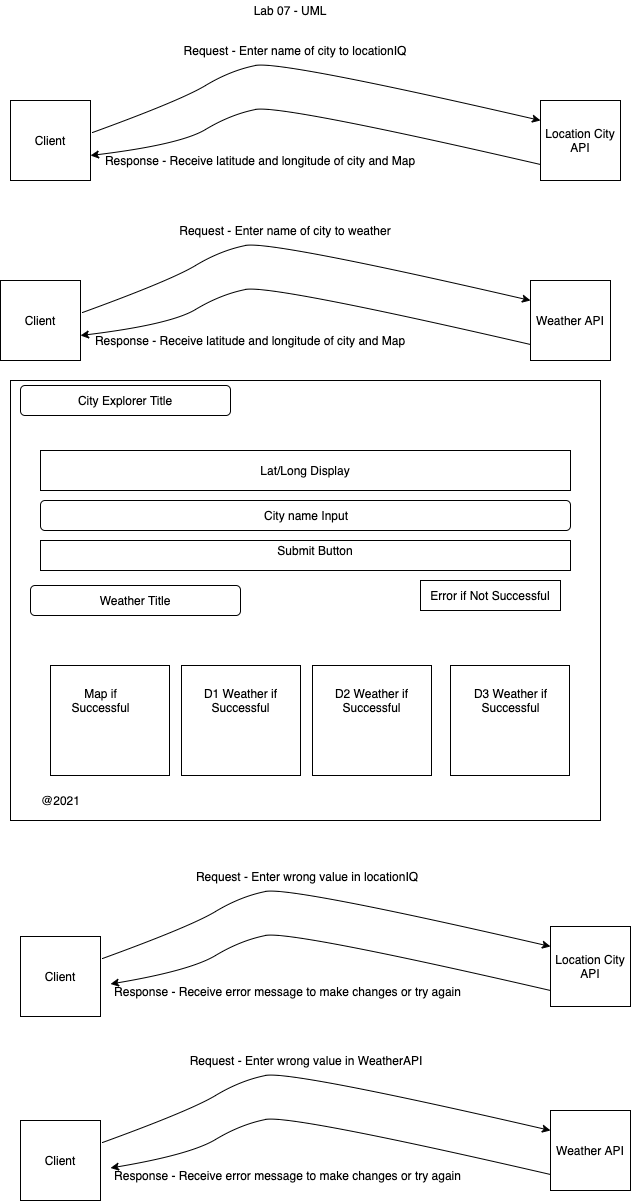

The diagram above was exported from draw.io. Its source (the exported page's mxGraphModel, read from the mxfile embedded in the PNG):
<mxGraphModel dx="1426" dy="1490" grid="1" gridSize="10" guides="1" tooltips="1" connect="1" arrows="1" fold="1" page="1" pageScale="0.8" pageWidth="850" pageHeight="1100" math="0" shadow="0">
  <root>
    <mxCell id="0" />
    <mxCell id="1" parent="0" />
    <mxCell id="_AQVDjhuCi_CXsQLxx_o-1" value="Client" style="whiteSpace=wrap;html=1;aspect=fixed;" vertex="1" parent="1">
      <mxGeometry x="100" y="180" width="80" height="80" as="geometry" />
    </mxCell>
    <mxCell id="_AQVDjhuCi_CXsQLxx_o-2" value="Weather API" style="whiteSpace=wrap;html=1;aspect=fixed;" vertex="1" parent="1">
      <mxGeometry x="630" y="180" width="80" height="80" as="geometry" />
    </mxCell>
    <mxCell id="_AQVDjhuCi_CXsQLxx_o-3" value="" style="curved=1;endArrow=classic;html=1;exitX=1.025;exitY=0.4;exitDx=0;exitDy=0;exitPerimeter=0;entryX=0;entryY=0.25;entryDx=0;entryDy=0;" edge="1" parent="1" source="_AQVDjhuCi_CXsQLxx_o-1" target="_AQVDjhuCi_CXsQLxx_o-2">
      <mxGeometry width="50" height="50" relative="1" as="geometry">
        <mxPoint x="320" y="240" as="sourcePoint" />
        <mxPoint x="620" y="200" as="targetPoint" />
        <Array as="points">
          <mxPoint x="270" y="180" />
          <mxPoint x="320" y="150" />
          <mxPoint x="370" y="140" />
        </Array>
      </mxGeometry>
    </mxCell>
    <mxCell id="_AQVDjhuCi_CXsQLxx_o-4" value="Request - Enter name of city to weather" style="text;html=1;strokeColor=none;fillColor=none;align=center;verticalAlign=middle;whiteSpace=wrap;rounded=0;" vertex="1" parent="1">
      <mxGeometry x="260" y="120" width="250" height="20" as="geometry" />
    </mxCell>
    <mxCell id="_AQVDjhuCi_CXsQLxx_o-5" value="" style="curved=1;endArrow=classic;html=1;exitX=1.025;exitY=0.4;exitDx=0;exitDy=0;exitPerimeter=0;entryX=0;entryY=0.25;entryDx=0;entryDy=0;" edge="1" parent="1" target="_AQVDjhuCi_CXsQLxx_o-6">
      <mxGeometry width="50" height="50" relative="1" as="geometry">
        <mxPoint x="630" y="244" as="sourcePoint" />
        <mxPoint x="182" y="256" as="targetPoint" />
        <Array as="points">
          <mxPoint x="370" y="184" />
          <mxPoint x="320" y="194" />
          <mxPoint x="270" y="224" />
        </Array>
      </mxGeometry>
    </mxCell>
    <mxCell id="_AQVDjhuCi_CXsQLxx_o-6" value="Response - Receive latitude and longitude of city and Map" style="text;html=1;strokeColor=none;fillColor=none;align=center;verticalAlign=middle;whiteSpace=wrap;rounded=0;" vertex="1" parent="1">
      <mxGeometry x="180" y="230" width="340" height="20" as="geometry" />
    </mxCell>
    <mxCell id="_AQVDjhuCi_CXsQLxx_o-7" value="Client" style="whiteSpace=wrap;html=1;aspect=fixed;" vertex="1" parent="1">
      <mxGeometry x="120" y="836" width="80" height="80" as="geometry" />
    </mxCell>
    <mxCell id="_AQVDjhuCi_CXsQLxx_o-8" value="Location City API" style="whiteSpace=wrap;html=1;aspect=fixed;" vertex="1" parent="1">
      <mxGeometry x="650" y="826" width="80" height="80" as="geometry" />
    </mxCell>
    <mxCell id="_AQVDjhuCi_CXsQLxx_o-9" value="" style="curved=1;endArrow=classic;html=1;exitX=1.025;exitY=0.4;exitDx=0;exitDy=0;exitPerimeter=0;entryX=0;entryY=0.25;entryDx=0;entryDy=0;" edge="1" parent="1" target="_AQVDjhuCi_CXsQLxx_o-8">
      <mxGeometry width="50" height="50" relative="1" as="geometry">
        <mxPoint x="202" y="858" as="sourcePoint" />
        <mxPoint x="640" y="846" as="targetPoint" />
        <Array as="points">
          <mxPoint x="290" y="826" />
          <mxPoint x="340" y="796" />
          <mxPoint x="390" y="786" />
        </Array>
      </mxGeometry>
    </mxCell>
    <mxCell id="_AQVDjhuCi_CXsQLxx_o-10" value="Request - Enter wrong value in locationIQ" style="text;html=1;strokeColor=none;fillColor=none;align=center;verticalAlign=middle;whiteSpace=wrap;rounded=0;" vertex="1" parent="1">
      <mxGeometry x="282" y="766" width="250" height="20" as="geometry" />
    </mxCell>
    <mxCell id="_AQVDjhuCi_CXsQLxx_o-11" value="" style="curved=1;endArrow=classic;html=1;exitX=1.025;exitY=0.4;exitDx=0;exitDy=0;exitPerimeter=0;entryX=0;entryY=0.25;entryDx=0;entryDy=0;" edge="1" parent="1" target="_AQVDjhuCi_CXsQLxx_o-12">
      <mxGeometry width="50" height="50" relative="1" as="geometry">
        <mxPoint x="650" y="890" as="sourcePoint" />
        <mxPoint x="202" y="902" as="targetPoint" />
        <Array as="points">
          <mxPoint x="390" y="830" />
          <mxPoint x="340" y="840" />
          <mxPoint x="290" y="870" />
        </Array>
      </mxGeometry>
    </mxCell>
    <mxCell id="_AQVDjhuCi_CXsQLxx_o-12" value="Response - Receive error message to make changes or try again" style="text;html=1;strokeColor=none;fillColor=none;align=center;verticalAlign=middle;whiteSpace=wrap;rounded=0;" vertex="1" parent="1">
      <mxGeometry x="210" y="876" width="355" height="30" as="geometry" />
    </mxCell>
    <mxCell id="_AQVDjhuCi_CXsQLxx_o-13" value="Lab 07 - UML" style="text;html=1;strokeColor=none;fillColor=none;align=center;verticalAlign=middle;whiteSpace=wrap;rounded=0;" vertex="1" parent="1">
      <mxGeometry x="100" y="-100" width="580" height="20" as="geometry" />
    </mxCell>
    <mxCell id="_AQVDjhuCi_CXsQLxx_o-14" value="" style="rounded=0;whiteSpace=wrap;html=1;" vertex="1" parent="1">
      <mxGeometry x="110" y="280" width="590" height="440" as="geometry" />
    </mxCell>
    <mxCell id="_AQVDjhuCi_CXsQLxx_o-15" value="" style="rounded=0;whiteSpace=wrap;html=1;" vertex="1" parent="1">
      <mxGeometry x="150" y="565" width="119" height="110" as="geometry" />
    </mxCell>
    <mxCell id="_AQVDjhuCi_CXsQLxx_o-16" value="Map if Successful" style="text;html=1;strokeColor=none;fillColor=none;align=center;verticalAlign=middle;whiteSpace=wrap;rounded=0;" vertex="1" parent="1">
      <mxGeometry x="160" y="590" width="80.5" height="20" as="geometry" />
    </mxCell>
    <mxCell id="_AQVDjhuCi_CXsQLxx_o-17" value="" style="rounded=0;whiteSpace=wrap;html=1;" vertex="1" parent="1">
      <mxGeometry x="520" y="480" width="140" height="30" as="geometry" />
    </mxCell>
    <mxCell id="_AQVDjhuCi_CXsQLxx_o-18" value="Error if Not Successful" style="text;html=1;strokeColor=none;fillColor=none;align=center;verticalAlign=middle;whiteSpace=wrap;rounded=0;" vertex="1" parent="1">
      <mxGeometry x="500" y="485" width="180" height="20" as="geometry" />
    </mxCell>
    <mxCell id="_AQVDjhuCi_CXsQLxx_o-19" value="" style="rounded=1;whiteSpace=wrap;html=1;" vertex="1" parent="1">
      <mxGeometry x="120" y="285" width="210" height="30" as="geometry" />
    </mxCell>
    <mxCell id="_AQVDjhuCi_CXsQLxx_o-20" value="City Explorer Title" style="text;html=1;strokeColor=none;fillColor=none;align=center;verticalAlign=middle;whiteSpace=wrap;rounded=0;" vertex="1" parent="1">
      <mxGeometry x="140" y="290" width="170" height="20" as="geometry" />
    </mxCell>
    <mxCell id="_AQVDjhuCi_CXsQLxx_o-21" value="" style="rounded=1;whiteSpace=wrap;html=1;" vertex="1" parent="1">
      <mxGeometry x="140" y="400" width="530" height="30" as="geometry" />
    </mxCell>
    <mxCell id="_AQVDjhuCi_CXsQLxx_o-22" value="City name Input" style="text;html=1;strokeColor=none;fillColor=none;align=center;verticalAlign=middle;whiteSpace=wrap;rounded=0;" vertex="1" parent="1">
      <mxGeometry x="351" y="405" width="110" height="20" as="geometry" />
    </mxCell>
    <mxCell id="_AQVDjhuCi_CXsQLxx_o-23" value="" style="rounded=0;whiteSpace=wrap;html=1;" vertex="1" parent="1">
      <mxGeometry x="140" y="440" width="530" height="30" as="geometry" />
    </mxCell>
    <mxCell id="_AQVDjhuCi_CXsQLxx_o-24" value="Submit Button" style="text;html=1;strokeColor=none;fillColor=none;align=center;verticalAlign=middle;whiteSpace=wrap;rounded=0;" vertex="1" parent="1">
      <mxGeometry x="360" y="440" width="110" height="20" as="geometry" />
    </mxCell>
    <mxCell id="_AQVDjhuCi_CXsQLxx_o-25" value="" style="rounded=0;whiteSpace=wrap;html=1;" vertex="1" parent="1">
      <mxGeometry x="140" y="350" width="530" height="40" as="geometry" />
    </mxCell>
    <mxCell id="_AQVDjhuCi_CXsQLxx_o-26" value="Lat/Long Display" style="text;html=1;strokeColor=none;fillColor=none;align=center;verticalAlign=middle;whiteSpace=wrap;rounded=0;" vertex="1" parent="1">
      <mxGeometry x="150" y="360" width="510" height="20" as="geometry" />
    </mxCell>
    <mxCell id="_AQVDjhuCi_CXsQLxx_o-27" value="" style="rounded=1;whiteSpace=wrap;html=1;" vertex="1" parent="1">
      <mxGeometry x="130" y="485" width="210" height="30" as="geometry" />
    </mxCell>
    <mxCell id="_AQVDjhuCi_CXsQLxx_o-28" value="Weather Title" style="text;html=1;strokeColor=none;fillColor=none;align=center;verticalAlign=middle;whiteSpace=wrap;rounded=0;" vertex="1" parent="1">
      <mxGeometry x="150" y="490" width="170" height="20" as="geometry" />
    </mxCell>
    <mxCell id="_AQVDjhuCi_CXsQLxx_o-29" value="" style="rounded=0;whiteSpace=wrap;html=1;" vertex="1" parent="1">
      <mxGeometry x="281" y="565" width="119" height="110" as="geometry" />
    </mxCell>
    <mxCell id="_AQVDjhuCi_CXsQLxx_o-30" value="" style="rounded=0;whiteSpace=wrap;html=1;" vertex="1" parent="1">
      <mxGeometry x="412" y="565" width="119" height="110" as="geometry" />
    </mxCell>
    <mxCell id="_AQVDjhuCi_CXsQLxx_o-31" value="" style="rounded=0;whiteSpace=wrap;html=1;" vertex="1" parent="1">
      <mxGeometry x="550" y="565" width="119" height="110" as="geometry" />
    </mxCell>
    <mxCell id="_AQVDjhuCi_CXsQLxx_o-32" value="D1 Weather if Successful" style="text;html=1;strokeColor=none;fillColor=none;align=center;verticalAlign=middle;whiteSpace=wrap;rounded=0;" vertex="1" parent="1">
      <mxGeometry x="300.25" y="590" width="80.5" height="20" as="geometry" />
    </mxCell>
    <mxCell id="_AQVDjhuCi_CXsQLxx_o-33" value="D2 Weather if Successful" style="text;html=1;strokeColor=none;fillColor=none;align=center;verticalAlign=middle;whiteSpace=wrap;rounded=0;" vertex="1" parent="1">
      <mxGeometry x="431.25" y="590" width="80.5" height="20" as="geometry" />
    </mxCell>
    <mxCell id="_AQVDjhuCi_CXsQLxx_o-34" value="D3 Weather if Successful" style="text;html=1;strokeColor=none;fillColor=none;align=center;verticalAlign=middle;whiteSpace=wrap;rounded=0;" vertex="1" parent="1">
      <mxGeometry x="569.5" y="590" width="80.5" height="20" as="geometry" />
    </mxCell>
    <mxCell id="_AQVDjhuCi_CXsQLxx_o-35" value="@2021" style="text;html=1;strokeColor=none;fillColor=none;align=center;verticalAlign=middle;whiteSpace=wrap;rounded=0;" vertex="1" parent="1">
      <mxGeometry x="120" y="690" width="80.5" height="20" as="geometry" />
    </mxCell>
    <mxCell id="_AQVDjhuCi_CXsQLxx_o-36" value="Client" style="whiteSpace=wrap;html=1;aspect=fixed;" vertex="1" parent="1">
      <mxGeometry x="120" y="1020" width="80" height="80" as="geometry" />
    </mxCell>
    <mxCell id="_AQVDjhuCi_CXsQLxx_o-37" value="Weather API" style="whiteSpace=wrap;html=1;aspect=fixed;" vertex="1" parent="1">
      <mxGeometry x="650" y="1010" width="80" height="80" as="geometry" />
    </mxCell>
    <mxCell id="_AQVDjhuCi_CXsQLxx_o-38" value="" style="curved=1;endArrow=classic;html=1;exitX=1.025;exitY=0.4;exitDx=0;exitDy=0;exitPerimeter=0;entryX=0;entryY=0.25;entryDx=0;entryDy=0;" edge="1" parent="1" target="_AQVDjhuCi_CXsQLxx_o-37">
      <mxGeometry width="50" height="50" relative="1" as="geometry">
        <mxPoint x="202" y="1042" as="sourcePoint" />
        <mxPoint x="640" y="1030" as="targetPoint" />
        <Array as="points">
          <mxPoint x="290" y="1010" />
          <mxPoint x="340" y="980" />
          <mxPoint x="390" y="970" />
        </Array>
      </mxGeometry>
    </mxCell>
    <mxCell id="_AQVDjhuCi_CXsQLxx_o-39" value="Request - Enter wrong value in WeatherAPI" style="text;html=1;strokeColor=none;fillColor=none;align=center;verticalAlign=middle;whiteSpace=wrap;rounded=0;" vertex="1" parent="1">
      <mxGeometry x="281" y="950" width="250" height="20" as="geometry" />
    </mxCell>
    <mxCell id="_AQVDjhuCi_CXsQLxx_o-40" value="" style="curved=1;endArrow=classic;html=1;exitX=1.025;exitY=0.4;exitDx=0;exitDy=0;exitPerimeter=0;entryX=0;entryY=0.25;entryDx=0;entryDy=0;" edge="1" parent="1" target="_AQVDjhuCi_CXsQLxx_o-41">
      <mxGeometry width="50" height="50" relative="1" as="geometry">
        <mxPoint x="650" y="1074" as="sourcePoint" />
        <mxPoint x="202" y="1086" as="targetPoint" />
        <Array as="points">
          <mxPoint x="390" y="1014" />
          <mxPoint x="340" y="1024" />
          <mxPoint x="290" y="1054" />
        </Array>
      </mxGeometry>
    </mxCell>
    <mxCell id="_AQVDjhuCi_CXsQLxx_o-41" value="Response - Receive error message to make changes or try again" style="text;html=1;strokeColor=none;fillColor=none;align=center;verticalAlign=middle;whiteSpace=wrap;rounded=0;" vertex="1" parent="1">
      <mxGeometry x="210" y="1060" width="355" height="30" as="geometry" />
    </mxCell>
    <mxCell id="_AQVDjhuCi_CXsQLxx_o-42" value="Client" style="whiteSpace=wrap;html=1;aspect=fixed;" vertex="1" parent="1">
      <mxGeometry x="110" width="80" height="80" as="geometry" />
    </mxCell>
    <mxCell id="_AQVDjhuCi_CXsQLxx_o-43" value="Location City API" style="whiteSpace=wrap;html=1;aspect=fixed;" vertex="1" parent="1">
      <mxGeometry x="640" width="80" height="80" as="geometry" />
    </mxCell>
    <mxCell id="_AQVDjhuCi_CXsQLxx_o-44" value="" style="curved=1;endArrow=classic;html=1;exitX=1.025;exitY=0.4;exitDx=0;exitDy=0;exitPerimeter=0;entryX=0;entryY=0.25;entryDx=0;entryDy=0;" edge="1" parent="1" source="_AQVDjhuCi_CXsQLxx_o-42" target="_AQVDjhuCi_CXsQLxx_o-43">
      <mxGeometry width="50" height="50" relative="1" as="geometry">
        <mxPoint x="330" y="60" as="sourcePoint" />
        <mxPoint x="630" y="20" as="targetPoint" />
        <Array as="points">
          <mxPoint x="280" />
          <mxPoint x="330" y="-30" />
          <mxPoint x="380" y="-40" />
        </Array>
      </mxGeometry>
    </mxCell>
    <mxCell id="_AQVDjhuCi_CXsQLxx_o-45" value="Request - Enter name of city to locationIQ" style="text;html=1;strokeColor=none;fillColor=none;align=center;verticalAlign=middle;whiteSpace=wrap;rounded=0;" vertex="1" parent="1">
      <mxGeometry x="270" y="-60" width="250" height="20" as="geometry" />
    </mxCell>
    <mxCell id="_AQVDjhuCi_CXsQLxx_o-46" value="" style="curved=1;endArrow=classic;html=1;exitX=1.025;exitY=0.4;exitDx=0;exitDy=0;exitPerimeter=0;entryX=0;entryY=0.25;entryDx=0;entryDy=0;" edge="1" parent="1" target="_AQVDjhuCi_CXsQLxx_o-47">
      <mxGeometry width="50" height="50" relative="1" as="geometry">
        <mxPoint x="640" y="64" as="sourcePoint" />
        <mxPoint x="192" y="76" as="targetPoint" />
        <Array as="points">
          <mxPoint x="380" y="4" />
          <mxPoint x="330" y="14" />
          <mxPoint x="280" y="44" />
        </Array>
      </mxGeometry>
    </mxCell>
    <mxCell id="_AQVDjhuCi_CXsQLxx_o-47" value="Response - Receive latitude and longitude of city and Map" style="text;html=1;strokeColor=none;fillColor=none;align=center;verticalAlign=middle;whiteSpace=wrap;rounded=0;" vertex="1" parent="1">
      <mxGeometry x="190" y="50" width="340" height="20" as="geometry" />
    </mxCell>
  </root>
</mxGraphModel>